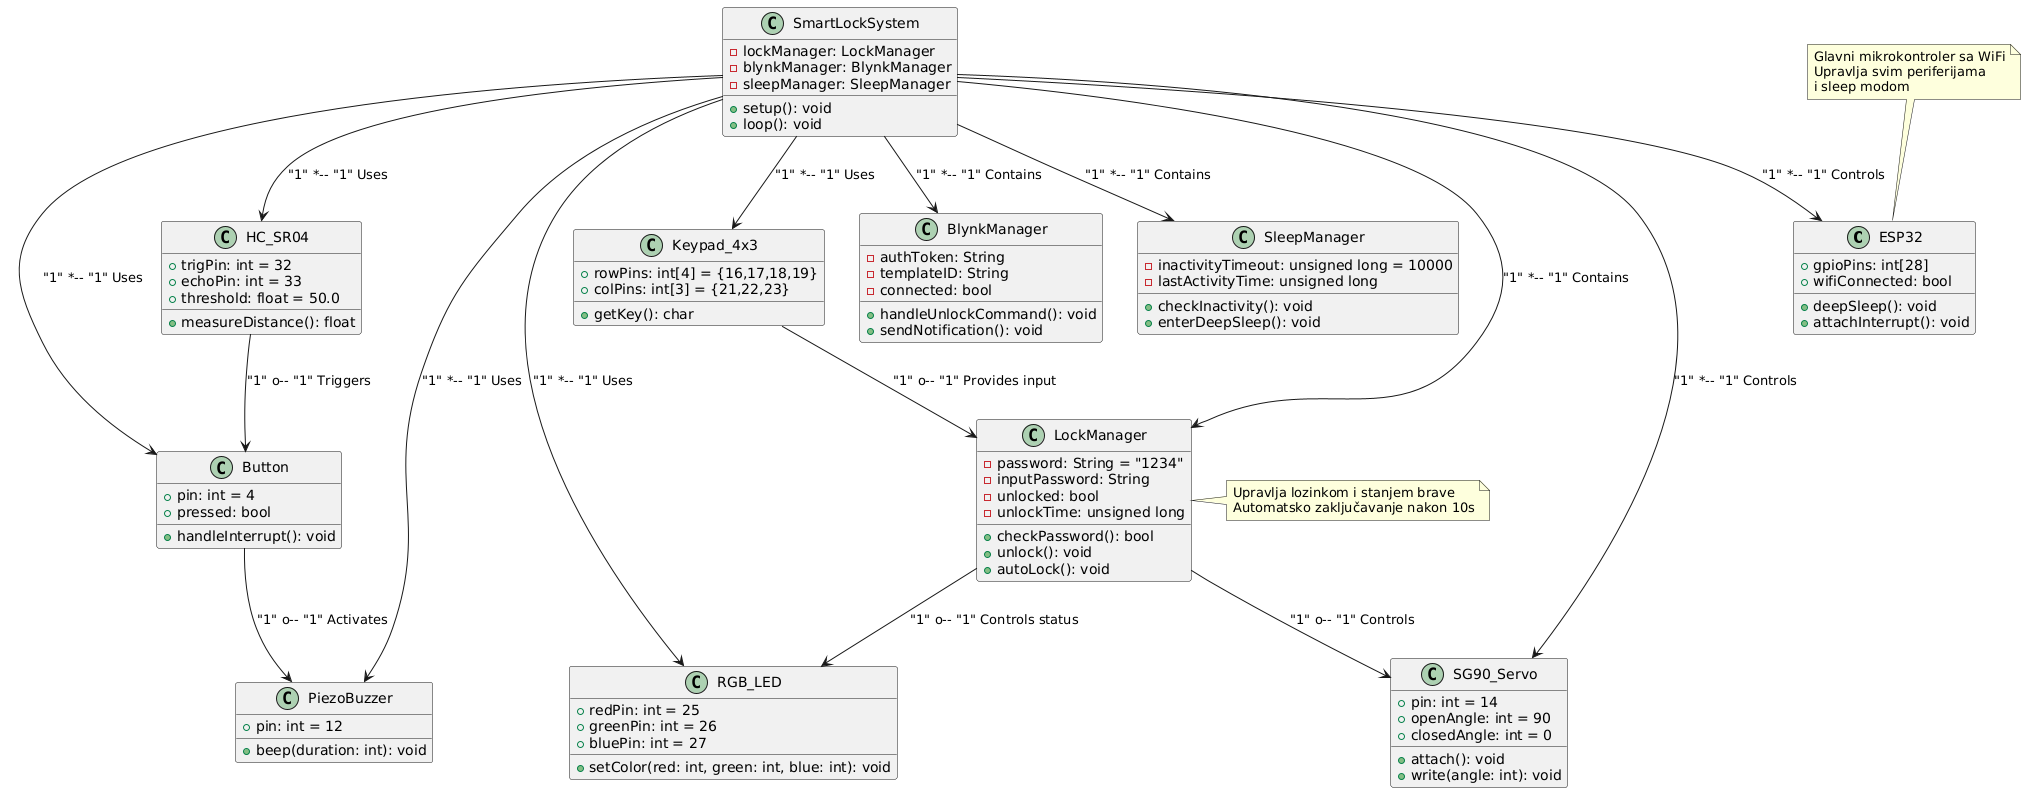

The diagram above was rendered by PlantUML. Its source (embedded in the PNG):
@startuml
' ****************************************
' *** Hardverske Komponente ***
' ****************************************
class ESP32 {
  + gpioPins: int[28]
  + wifiConnected: bool
  + deepSleep(): void
  + attachInterrupt(): void
}

class HC_SR04 {
  + trigPin: int = 32
  + echoPin: int = 33
  + threshold: float = 50.0
  + measureDistance(): float
}

class Keypad_4x3 {
  + rowPins: int[4] = {16,17,18,19}
  + colPins: int[3] = {21,22,23}
  + getKey(): char
}

class SG90_Servo {
  + pin: int = 14
  + openAngle: int = 90
  + closedAngle: int = 0
  + attach(): void
  + write(angle: int): void
}

class RGB_LED {
  + redPin: int = 25
  + greenPin: int = 26
  + bluePin: int = 27
  + setColor(red: int, green: int, blue: int): void
}

class PiezoBuzzer {
  + pin: int = 12
  + beep(duration: int): void
}

class Button {
  + pin: int = 4
  + pressed: bool
  + handleInterrupt(): void
}

' ****************************************
' *** Funkcionalni Moduli ***
' ****************************************
class LockManager {
  - password: String = "1234"
  - inputPassword: String
  - unlocked: bool
  - unlockTime: unsigned long
  + checkPassword(): bool
  + unlock(): void
  + autoLock(): void
}

class BlynkManager {
  - authToken: String
  - templateID: String
  - connected: bool
  + handleUnlockCommand(): void
  + sendNotification(): void
}

class SleepManager {
  - inactivityTimeout: unsigned long = 10000
  - lastActivityTime: unsigned long
  + checkInactivity(): void
  + enterDeepSleep(): void
}

' ****************************************
' *** Glavni Sistem ***
' ****************************************
class SmartLockSystem {
  - lockManager: LockManager
  - blynkManager: BlynkManager
  - sleepManager: SleepManager
  + setup(): void
  + loop(): void
}

' ****************************************
' *** Relacije ***
' ****************************************
SmartLockSystem --> ESP32 : "1" *-- "1" Controls
SmartLockSystem --> HC_SR04 : "1" *-- "1" Uses
SmartLockSystem --> Keypad_4x3 : "1" *-- "1" Uses
SmartLockSystem --> SG90_Servo : "1" *-- "1" Controls
SmartLockSystem --> RGB_LED : "1" *-- "1" Uses
SmartLockSystem --> PiezoBuzzer : "1" *-- "1" Uses
SmartLockSystem --> Button : "1" *-- "1" Uses

SmartLockSystem --> LockManager : "1" *-- "1" Contains
SmartLockSystem --> BlynkManager : "1" *-- "1" Contains
SmartLockSystem --> SleepManager : "1" *-- "1" Contains

HC_SR04 --> Button : "1" o-- "1" Triggers
Keypad_4x3 --> LockManager : "1" o-- "1" Provides input
Button --> PiezoBuzzer : "1" o-- "1" Activates
LockManager --> RGB_LED : "1" o-- "1" Controls status
LockManager --> SG90_Servo : "1" o-- "1" Controls

note top of ESP32
  Glavni mikrokontroler sa WiFi
  Upravlja svim periferijama
  i sleep modom
end note

note right of LockManager
  Upravlja lozinkom i stanjem brave
  Automatsko zaključavanje nakon 10s
end note
@enduml